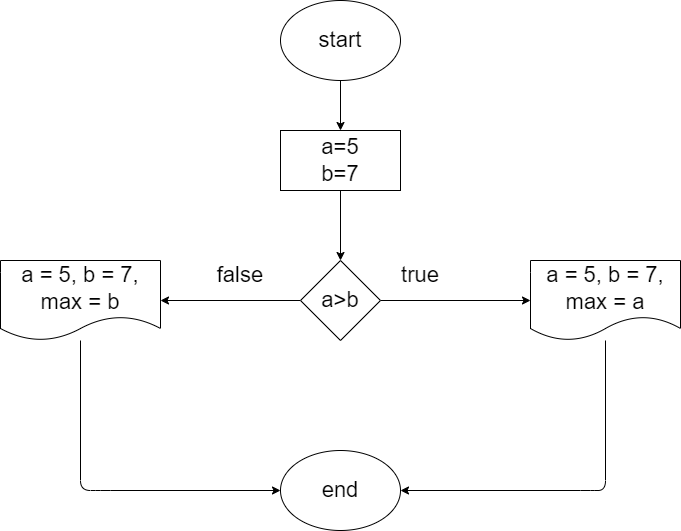

The diagram above was exported from draw.io. Its source (the exported page's mxGraphModel, read from the mxfile embedded in the PNG):
<mxGraphModel dx="1758" dy="752" grid="1" gridSize="10" guides="1" tooltips="1" connect="1" arrows="1" fold="1" page="1" pageScale="1" pageWidth="827" pageHeight="1169" math="0" shadow="0">
  <root>
    <mxCell id="0" />
    <mxCell id="1" parent="0" />
    <mxCell id="4" value="" style="edgeStyle=none;html=1;fontSize=22;strokeWidth=1;" edge="1" parent="1" source="2" target="3">
      <mxGeometry relative="1" as="geometry" />
    </mxCell>
    <mxCell id="2" value="&lt;font style=&quot;font-size: 22px&quot;&gt;start&lt;/font&gt;" style="ellipse;whiteSpace=wrap;html=1;strokeWidth=1;fontSize=22;" vertex="1" parent="1">
      <mxGeometry x="330" y="40" width="120" height="80" as="geometry" />
    </mxCell>
    <mxCell id="6" value="" style="edgeStyle=none;html=1;fontSize=22;strokeWidth=1;" edge="1" parent="1" source="3" target="5">
      <mxGeometry relative="1" as="geometry" />
    </mxCell>
    <mxCell id="3" value="a=5&lt;br style=&quot;font-size: 22px;&quot;&gt;b=7" style="rounded=0;whiteSpace=wrap;html=1;strokeWidth=1;fontSize=22;" vertex="1" parent="1">
      <mxGeometry x="330" y="170" width="120" height="60" as="geometry" />
    </mxCell>
    <mxCell id="8" value="" style="edgeStyle=none;html=1;fontSize=22;strokeWidth=1;" edge="1" parent="1" source="5" target="7">
      <mxGeometry relative="1" as="geometry" />
    </mxCell>
    <mxCell id="10" value="" style="edgeStyle=none;html=1;fontSize=22;strokeWidth=1;" edge="1" parent="1" source="5" target="9">
      <mxGeometry relative="1" as="geometry" />
    </mxCell>
    <mxCell id="5" value="a&amp;gt;b" style="rhombus;whiteSpace=wrap;html=1;rounded=0;strokeWidth=1;fontSize=22;" vertex="1" parent="1">
      <mxGeometry x="350" y="300" width="80" height="80" as="geometry" />
    </mxCell>
    <mxCell id="17" style="edgeStyle=none;html=1;entryX=1;entryY=0.5;entryDx=0;entryDy=0;fontSize=22;strokeWidth=1;" edge="1" parent="1" source="7" target="14">
      <mxGeometry relative="1" as="geometry">
        <Array as="points">
          <mxPoint x="655" y="530" />
          <mxPoint x="640" y="530" />
        </Array>
      </mxGeometry>
    </mxCell>
    <mxCell id="7" value="a = 5, b = 7, max = a" style="shape=document;whiteSpace=wrap;html=1;boundedLbl=1;rounded=0;strokeWidth=1;fontSize=22;" vertex="1" parent="1">
      <mxGeometry x="580" y="300" width="150" height="80" as="geometry" />
    </mxCell>
    <mxCell id="18" style="edgeStyle=none;html=1;entryX=0;entryY=0.5;entryDx=0;entryDy=0;fontSize=22;strokeWidth=1;" edge="1" parent="1" source="9" target="14">
      <mxGeometry relative="1" as="geometry">
        <Array as="points">
          <mxPoint x="130" y="530" />
          <mxPoint x="150" y="530" />
        </Array>
      </mxGeometry>
    </mxCell>
    <mxCell id="9" value="a = 5, b = 7, max = b" style="shape=document;whiteSpace=wrap;html=1;boundedLbl=1;rounded=0;strokeWidth=1;fontSize=22;" vertex="1" parent="1">
      <mxGeometry x="50" y="300" width="160" height="80" as="geometry" />
    </mxCell>
    <mxCell id="11" value="true" style="text;html=1;strokeColor=none;fillColor=none;align=center;verticalAlign=middle;whiteSpace=wrap;rounded=0;fontSize=22;" vertex="1" parent="1">
      <mxGeometry x="440" y="300" width="60" height="30" as="geometry" />
    </mxCell>
    <mxCell id="13" value="false" style="text;html=1;strokeColor=none;fillColor=none;align=center;verticalAlign=middle;whiteSpace=wrap;rounded=0;fontSize=22;" vertex="1" parent="1">
      <mxGeometry x="260" y="300" width="60" height="30" as="geometry" />
    </mxCell>
    <mxCell id="14" value="end" style="ellipse;whiteSpace=wrap;html=1;fontSize=22;strokeWidth=1;" vertex="1" parent="1">
      <mxGeometry x="330" y="490" width="120" height="80" as="geometry" />
    </mxCell>
  </root>
</mxGraphModel>